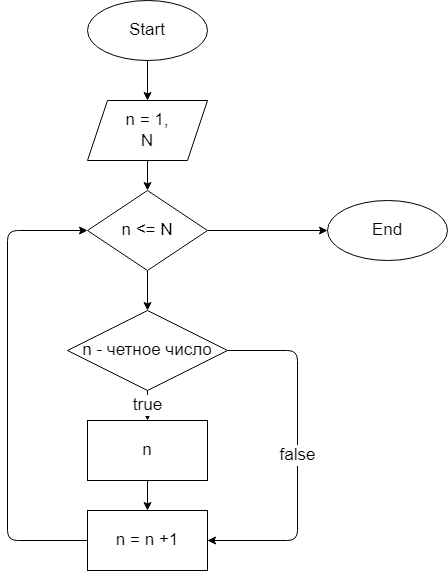

The diagram above was exported from draw.io. Its source (the exported page's mxGraphModel, read from the mxfile embedded in the PNG):
<mxGraphModel dx="989" dy="279" grid="1" gridSize="10" guides="1" tooltips="1" connect="1" arrows="1" fold="1" page="1" pageScale="1" pageWidth="850" pageHeight="1100" math="0" shadow="0">
  <root>
    <mxCell id="0" />
    <mxCell id="1" parent="0" />
    <mxCell id="4" style="edgeStyle=none;html=1;entryX=0.5;entryY=0;entryDx=0;entryDy=0;fontSize=20;" edge="1" parent="1" source="2" target="3">
      <mxGeometry relative="1" as="geometry" />
    </mxCell>
    <mxCell id="2" value="Start" style="ellipse;whiteSpace=wrap;html=1;fontSize=17;" vertex="1" parent="1">
      <mxGeometry x="270" y="30" width="120" height="60" as="geometry" />
    </mxCell>
    <mxCell id="6" style="edgeStyle=none;html=1;entryX=0.5;entryY=0;entryDx=0;entryDy=0;fontSize=17;" edge="1" parent="1" source="3" target="5">
      <mxGeometry relative="1" as="geometry" />
    </mxCell>
    <mxCell id="3" value="n = 1,&lt;br&gt;N" style="shape=parallelogram;perimeter=parallelogramPerimeter;whiteSpace=wrap;html=1;fixedSize=1;fontSize=17;" vertex="1" parent="1">
      <mxGeometry x="270" y="130" width="120" height="60" as="geometry" />
    </mxCell>
    <mxCell id="9" style="edgeStyle=none;html=1;fontSize=17;" edge="1" parent="1" source="5" target="7">
      <mxGeometry relative="1" as="geometry" />
    </mxCell>
    <mxCell id="15" style="edgeStyle=none;html=1;fontSize=17;entryX=0;entryY=0.5;entryDx=0;entryDy=0;" edge="1" parent="1" source="5" target="16">
      <mxGeometry relative="1" as="geometry">
        <mxPoint x="509.9999999999998" y="260" as="targetPoint" />
      </mxGeometry>
    </mxCell>
    <mxCell id="5" value="n &amp;lt;= N" style="rhombus;whiteSpace=wrap;html=1;fontSize=17;" vertex="1" parent="1">
      <mxGeometry x="270" y="220" width="120" height="80" as="geometry" />
    </mxCell>
    <mxCell id="12" value="true" style="edgeStyle=none;html=1;entryX=0.5;entryY=0;entryDx=0;entryDy=0;fontSize=17;" edge="1" parent="1" source="7" target="8">
      <mxGeometry relative="1" as="geometry" />
    </mxCell>
    <mxCell id="13" value="false" style="edgeStyle=none;html=1;entryX=1;entryY=0.5;entryDx=0;entryDy=0;fontSize=17;exitX=1;exitY=0.5;exitDx=0;exitDy=0;" edge="1" parent="1" source="7" target="10">
      <mxGeometry relative="1" as="geometry">
        <Array as="points">
          <mxPoint x="480" y="380" />
          <mxPoint x="480" y="570" />
        </Array>
      </mxGeometry>
    </mxCell>
    <mxCell id="7" value="n - четное число" style="rhombus;whiteSpace=wrap;html=1;fontSize=17;" vertex="1" parent="1">
      <mxGeometry x="250" y="340" width="160" height="80" as="geometry" />
    </mxCell>
    <mxCell id="11" style="edgeStyle=none;html=1;entryX=0.5;entryY=0;entryDx=0;entryDy=0;fontSize=17;" edge="1" parent="1" source="8" target="10">
      <mxGeometry relative="1" as="geometry" />
    </mxCell>
    <mxCell id="8" value="n" style="rounded=0;whiteSpace=wrap;html=1;fontSize=17;" vertex="1" parent="1">
      <mxGeometry x="270" y="450" width="120" height="60" as="geometry" />
    </mxCell>
    <mxCell id="14" style="edgeStyle=none;html=1;entryX=0;entryY=0.5;entryDx=0;entryDy=0;fontSize=17;" edge="1" parent="1" source="10" target="5">
      <mxGeometry relative="1" as="geometry">
        <Array as="points">
          <mxPoint x="190" y="570" />
          <mxPoint x="190" y="260" />
        </Array>
      </mxGeometry>
    </mxCell>
    <mxCell id="10" value="n = n +1" style="rounded=0;whiteSpace=wrap;html=1;fontSize=17;" vertex="1" parent="1">
      <mxGeometry x="270" y="540" width="120" height="60" as="geometry" />
    </mxCell>
    <mxCell id="16" value="End" style="ellipse;whiteSpace=wrap;html=1;fontSize=17;" vertex="1" parent="1">
      <mxGeometry x="510" y="230" width="120" height="60" as="geometry" />
    </mxCell>
  </root>
</mxGraphModel>